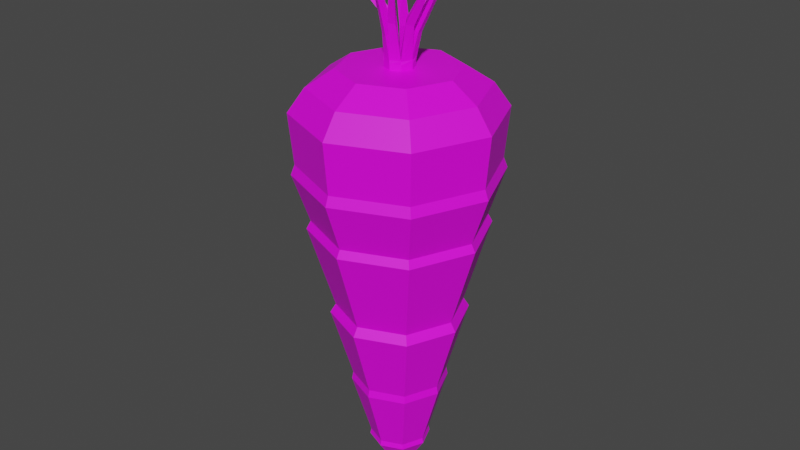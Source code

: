 # Source: Carrot.blend  (saved by Blender 2.83.19; exported with 4.5.12 LTS)
import bpy
from mathutils import Matrix  # noqa: F401  (used for matrix-valued properties, if any)

bpy.ops.wm.read_factory_settings(use_empty=True)
scene = bpy.context.scene
scene.name = 'Scene'

# ---- collections
col_collection = bpy.data.collections.new('Collection'); scene.collection.children.link(col_collection)

# ---- images (referenced by path relative to the original .blend; pixels are not part of the script)
import os
ASSET_DIR = os.environ.get("B2B_ASSET_DIR", "")  # directory of the original .blend (textures are referenced by path, not embedded)
HERE = os.path.dirname(os.path.abspath(__file__))  # packed textures are extracted next to this script under _unpacked/

def load_image(name, relpath, width, height, colorspace="sRGB"):
    """Load a texture the original file referenced (path relative to the .blend, or extracted next to this script)."""
    p = next((c for c in (os.path.join(HERE, relpath), os.path.join(ASSET_DIR, relpath)) if relpath and os.path.exists(c)), "")
    if p:
        img = bpy.data.images.load(p, check_existing=True)
        img.name = name
    else:  # same state as the original file: an image datablock whose file is absent (Cycles renders it pink)
        img = bpy.data.images.new(name, width, height)
        img.source = "FILE"
        img.filepath = "//" + (relpath or name)
    img.colorspace_settings.name = colorspace
    return img
img_imphenziapalette01_png = load_image('ImphenziaPalette01.png', 'ImphenziaPalette01.png', 1024, 1024, 'sRGB')

# ---- materials (node trees are filled in below, after node groups)
mat_material_001 = bpy.data.materials.new('Material.001')
mat_material_001.use_transparent_shadow = False

# ---- material node trees
mat_material_001.use_nodes = True; mat_material_001.node_tree.nodes.clear()
_N = mat_material_001.node_tree.nodes; _L = mat_material_001.node_tree.links
n0 = _N.new('ShaderNodeBsdfPrincipled'); n0.name = 'Principled BSDF'; n0.location = (10, 300)
n0.distribution = 'GGX'
n0.subsurface_method = 'BURLEY'
n0.inputs[3].default_value = 1.45
n0.inputs[27].default_value = (0.0, 0.0, 0.0, 1.0)
n0.inputs[28].default_value = 1.0
n1 = _N.new('ShaderNodeOutputMaterial'); n1.name = 'Material Output'; n1.location = (300, 300)
n2 = _N.new('ShaderNodeTexImage'); n2.name = 'Image Texture'; n2.location = (-326, 293)
n2.image = img_imphenziapalette01_png
n2.interpolation = 'Closest'
_L.new(n0.outputs[0], n1.inputs[0])
_L.new(n2.outputs[0], n0.inputs[0])
n1.is_active_output = True

# ---- world
world_world = bpy.data.worlds.new('World'); scene.world = world_world
world_world.use_nodes = True; world_world.node_tree.nodes.clear()
_N = world_world.node_tree.nodes; _L = world_world.node_tree.links
n0 = _N.new('ShaderNodeOutputWorld'); n0.name = 'World Output'; n0.location = (300, 300)
n1 = _N.new('ShaderNodeBackground'); n1.name = 'Background'; n1.location = (10, 300)
n1.inputs[0].default_value = (0.05088, 0.05088, 0.05088, 1.0)
_L.new(n1.outputs[0], n0.inputs[0])
n0.is_active_output = True
world_world.color = (0.05088, 0.05088, 0.05088)
world_world.use_sun_shadow = False
world_world.sun_shadow_jitter_overblur = 0.0

# ---- meshes
me_cylinder = bpy.data.meshes.new('Cylinder')
me_cylinder.from_pydata([(-3.482e-10, 0.9533, -0.25), (0.0, 1.0, 0.25), (0.6741, 0.6741, -0.25), (0.7071, 0.7071, 0.25), (0.9533, -4.132e-08, -0.25), (1.0, -4.371e-08, 0.25), (0.6741, -0.6741, -0.25), (0.7071, -0.7071, 0.25), (-8.369e-08, -0.9533, -0.25), (-8.742e-08, -1.0, 0.25), (-0.6741, -0.6741, -0.25), (-0.7071, -0.7071, 0.25), (-0.9533, 1.172e-08, -0.25), (-1.0, 1.192e-08, 0.25), (-0.6741, 0.6741, -0.25), (-0.7071, 0.7071, 0.25), (0.5934, 0.5934, 0.4788), (-1.872e-10, 0.8391, 0.4788), (0.8391, -3.548e-08, 0.4788), (0.5934, -0.5934, 0.4788), (-7.355e-08, -0.8391, 0.4788), (-0.5934, -0.5934, 0.4788), (-0.8391, 1.121e-08, 0.4788), (-0.5934, 0.5934, 0.4788), (0.1002, 0.1002, 0.6488), (-7.168e-09, 0.1417, 0.6488), (0.1417, -2.2e-08, 0.6488), (0.1002, -0.1002, 0.6488), (-8.502e-09, -0.1417, 0.6488), (-0.1002, -0.1002, 0.6488), (-0.1417, 3.102e-08, 0.6488), (-0.1002, 0.1002, 0.6488), (1.974e-09, 0.9904, -0.3485), (0.7003, 0.7003, -0.3485), (0.9904, -4.322e-08, -0.3485), (0.7003, -0.7003, -0.3485), (-8.461e-08, -0.9904, -0.3485), (-0.7003, -0.7003, -0.3485), (-0.9904, 1.188e-08, -0.3485), (-0.7003, 0.7003, -0.3485), (1.279e-10, 0.8287, -0.8215), (0.586, 0.586, -0.8215), (0.8287, -3.373e-08, -0.8215), (0.586, -0.586, -0.8215), (-7.232e-08, -0.8287, -0.8215), (-0.586, -0.586, -0.8215), (-0.8287, 1.237e-08, -0.8215), (-0.586, 0.586, -0.8215), (-3.81e-10, 0.8704, -0.9), (0.6155, 0.6155, -0.9), (0.8704, -3.618e-08, -0.9), (0.6155, -0.6155, -0.9), (-7.647e-08, -0.8704, -0.9), (-0.6155, -0.6155, -0.9), (-0.8704, 1.225e-08, -0.9), (-0.6155, 0.6155, -0.9), (1.178e-08, 0.62, -1.725), (0.4384, 0.4384, -1.725), (0.62, -2.577e-08, -1.725), (0.4384, -0.4384, -1.725), (-4.242e-08, -0.62, -1.725), (-0.4384, -0.4384, -1.725), (-0.62, 8.724e-09, -1.725), (-0.4384, 0.4384, -1.725), (2.529e-08, 0.6742, -1.813), (0.4767, 0.4767, -1.813), (0.6742, -2.867e-08, -1.813), (0.4767, -0.4767, -1.813), (-3.365e-08, -0.6742, -1.813), (-0.4767, -0.4767, -1.813), (-0.6742, 8.835e-09, -1.813), (-0.4767, 0.4767, -1.813), (8.028e-08, 0.4665, -2.523), (0.3299, 0.3299, -2.523), (0.4665, -1.525e-08, -2.523), (0.3299, -0.3299, -2.523), (3.95e-08, -0.4665, -2.523), (-0.3299, -0.3299, -2.523), (-0.4665, 1.07e-08, -2.523), (-0.3299, 0.3299, -2.523), (9.651e-08, 0.4803, -2.599), (0.3396, 0.3396, -2.599), (0.4803, -1.57e-08, -2.599), (0.3396, -0.3396, -2.599), (5.452e-08, -0.4803, -2.599), (-0.3396, -0.3396, -2.599), (-0.4803, 1.102e-08, -2.599), (-0.3396, 0.3396, -2.599), (7.076e-08, 0.2949, -3.235), (0.2085, 0.2085, -3.235), (0.2949, -9.64e-09, -3.235), (0.2085, -0.2085, -3.235), (4.498e-08, -0.2949, -3.235), (-0.2085, -0.2085, -3.235), (-0.2949, 6.766e-09, -3.235), (-0.2085, 0.2085, -3.235), (7.179e-08, 0.3058, -3.288), (0.2162, 0.2162, -3.288), (0.3058, -9.86e-09, -3.288), (0.2162, -0.2162, -3.288), (4.506e-08, -0.3058, -3.288), (-0.2162, -0.2162, -3.288), (-0.3058, 7.155e-09, -3.288), (-0.2162, 0.2162, -3.288), (-1.714e-07, 0.0, -3.767), (-1.788e-07, 0.0, -3.767), (-1.788e-07, -3.725e-09, -3.767), (-1.788e-07, 0.0, -3.767), (-1.714e-07, 0.0, -3.767), (-1.788e-07, 0.0, -3.767), (-1.788e-07, -3.725e-09, -3.767), (-1.788e-07, 0.0, -3.767), (0.407, 0.407, 0.6488), (-1.417e-08, 0.5756, 0.6488), (0.5756, -2.2e-08, 0.6488), (0.407, -0.407, 0.6488), (-6.449e-08, -0.5756, 0.6488), (-0.407, -0.407, 0.6488), (-0.5756, 1.003e-08, 0.6488), (-0.407, 0.407, 0.6488), (0.1002, 0.1002, 0.7037), (-7.168e-09, 0.1417, 0.7037), (0.1417, -2.2e-08, 0.7037), (0.1002, -0.1002, 0.7037), (-8.502e-09, -0.1417, 0.7037), (-0.1002, -0.1002, 0.7037), (-0.1417, 3.102e-08, 0.7037), (-0.1002, 0.1002, 0.7037), (-0.0001513, 4.539e-09, 0.7037), (0.102, 0.09063, 0.7432), (0.007771, 0.1433, 0.7327), (-0.009752, 0.008041, 0.7714), (0.1322, -0.00861, 0.7249), (0.109, 0.09654, 0.738), (0.0006424, 0.01229, 0.7738), (0.09389, -0.1003, 0.7338), (0.1425, -0.003414, 0.7366), (0.005399, 0.003542, 0.7724), (-0.004594, -0.138, 0.7386), (0.09841, -0.104, 0.7409), (0.006249, 6.303e-05, 0.7689), (-0.1004, -0.09786, 0.7258), (-0.001468, -0.1423, 0.728), (0.001515, -0.001827, 0.7469), (-0.1404, 0.00169, 0.7477), (-0.1014, -0.09954, 0.7482), (-0.0003003, -0.00236, 0.7679), (-0.08895, 0.0797, 0.9715), (-0.1235, 0.01481, 0.9689), (-0.02961, 0.0057, 0.9867), (-0.1507, 0.08541, 1.344), (-0.1774, 0.04534, 1.339), (-0.1204, 0.03366, 1.364), (-0.3244, 0.1203, 1.788), (-0.3244, 0.1203, 1.788), (-0.3244, 0.1203, 1.788), (-0.1715, -0.03724, 1.117), (-0.1336, -0.09127, 1.116), (-0.1021, -0.02945, 1.167), (-0.3875, -0.211, 1.466), (-0.3629, -0.2409, 1.467), (-0.3524, -0.2064, 1.502), (-0.6608, -0.456, 1.795), (-0.6608, -0.456, 1.795), (-0.6608, -0.456, 1.795), (-0.09898, -0.1206, 0.9604), (-0.03254, -0.153, 0.9514), (-0.02522, -0.05996, 0.9789), (-0.08248, -0.2599, 1.453), (-0.04709, -0.2779, 1.443), (-0.04016, -0.2294, 1.464), (-0.03089, -0.4838, 1.961), (-0.03089, -0.4838, 1.961), (-0.03089, -0.4838, 1.961), (0.0268, -0.1971, 1.087), (0.09411, -0.1694, 1.078), (0.0329, -0.1059, 1.116), (0.1707, -0.3403, 1.574), (0.2018, -0.3223, 1.563), (0.1744, -0.2959, 1.594), (0.3958, -0.4902, 1.914), (0.3958, -0.4902, 1.914), (0.3958, -0.4902, 1.914), (0.1761, -0.1401, 1.09), (0.2115, -0.06801, 1.066), (0.1153, -0.05291, 1.117), (0.3383, -0.1037, 1.404), (0.3604, -0.05555, 1.377), (0.2979, -0.03897, 1.421), (0.5833, 0.007508, 1.733), (0.5833, 0.007508, 1.733), (0.5833, 0.007508, 1.733), (0.2071, -0.01003, 0.9898), (0.1942, 0.06292, 0.9883), (0.1214, 0.01334, 1.029), (0.3417, 0.02684, 1.293), (0.3325, 0.08243, 1.284), (0.2815, 0.0517, 1.329), (0.5565, 0.1438, 1.636), (0.5565, 0.1438, 1.636), (0.5565, 0.1438, 1.636), (0.088, 0.1668, 1.018), (0.02539, 0.1935, 1.011), (0.02481, 0.116, 1.056), (0.141, 0.4405, 1.5), (0.09486, 0.4564, 1.496), (0.1, 0.4068, 1.536), (0.1773, 0.7088, 1.842), (0.1773, 0.7088, 1.842), (0.1773, 0.7088, 1.842), (0.0001441, 0.1315, 0.9841), (-0.0881, 0.1013, 0.9663), (-0.01241, 0.009099, 0.9999), (-0.1153, 0.1846, 1.416), (-0.1802, 0.1645, 1.391), (-0.1344, 0.09336, 1.434), (-0.3058, 0.245, 1.75), (-0.3058, 0.245, 1.75), (-0.3058, 0.245, 1.75)], [], [(0, 1, 3, 2), (2, 3, 5, 4), (4, 5, 7, 6), (6, 7, 9, 8), (8, 9, 11, 10), (10, 11, 13, 12), (9, 7, 19, 20), (12, 13, 15, 14), (14, 15, 1, 0), (2, 4, 34, 33), (19, 18, 114, 115), (15, 13, 22, 23), (5, 3, 16, 18), (11, 9, 20, 21), (1, 15, 23, 17), (3, 1, 17, 16), (7, 5, 18, 19), (13, 11, 21, 22), (27, 26, 122, 123), (16, 17, 113, 112), (17, 23, 119, 113), (22, 21, 117, 118), (20, 19, 115, 116), (18, 16, 112, 114), (23, 22, 118, 119), (21, 20, 116, 117), (35, 36, 44, 43), (8, 10, 37, 36), (14, 0, 32, 39), (0, 2, 33, 32), (4, 6, 35, 34), (10, 12, 38, 37), (6, 8, 36, 35), (12, 14, 39, 38), (47, 40, 48, 55), (33, 34, 42, 41), (38, 39, 47, 46), (36, 37, 45, 44), (34, 35, 43, 42), (32, 33, 41, 40), (39, 32, 40, 47), (37, 38, 46, 45), (52, 53, 61, 60), (45, 46, 54, 53), (43, 44, 52, 51), (41, 42, 50, 49), (46, 47, 55, 54), (44, 45, 53, 52), (42, 43, 51, 50), (40, 41, 49, 48), (62, 63, 71, 70), (50, 51, 59, 58), (48, 49, 57, 56), (55, 48, 56, 63), (53, 54, 62, 61), (51, 52, 60, 59), (49, 50, 58, 57), (54, 55, 63, 62), (69, 70, 78, 77), (60, 61, 69, 68), (58, 59, 67, 66), (56, 57, 65, 64), (63, 56, 64, 71), (61, 62, 70, 69), (59, 60, 68, 67), (57, 58, 66, 65), (72, 73, 81, 80), (67, 68, 76, 75), (65, 66, 74, 73), (70, 71, 79, 78), (68, 69, 77, 76), (66, 67, 75, 74), (64, 65, 73, 72), (71, 64, 72, 79), (86, 87, 95, 94), (79, 72, 80, 87), (77, 78, 86, 85), (75, 76, 84, 83), (73, 74, 82, 81), (78, 79, 87, 86), (76, 77, 85, 84), (74, 75, 83, 82), (89, 90, 98, 97), (84, 85, 93, 92), (82, 83, 91, 90), (80, 81, 89, 88), (87, 80, 88, 95), (85, 86, 94, 93), (83, 84, 92, 91), (81, 82, 90, 89), (103, 96, 104, 111), (94, 95, 103, 102), (92, 93, 101, 100), (90, 91, 99, 98), (88, 89, 97, 96), (95, 88, 96, 103), (93, 94, 102, 101), (91, 92, 100, 99), (104, 105, 106, 107, 108, 109, 110, 111), (101, 102, 110, 109), (99, 100, 108, 107), (97, 98, 106, 105), (102, 103, 111, 110), (100, 101, 109, 108), (98, 99, 107, 106), (96, 97, 105, 104), (25, 24, 112, 113), (24, 26, 114, 112), (26, 27, 115, 114), (27, 28, 116, 115), (28, 29, 117, 116), (29, 30, 118, 117), (30, 31, 119, 118), (31, 25, 113, 119), (120, 128, 134, 133), (24, 25, 121, 120), (25, 31, 127, 121), (30, 29, 125, 126), (28, 27, 123, 124), (26, 24, 120, 122), (31, 30, 126, 127), (29, 28, 124, 125), (131, 129, 201, 203), (128, 123, 135, 137), (128, 125, 141, 143), (128, 127, 147, 149), (127, 128, 212, 211), (123, 128, 140, 139), (125, 128, 146, 145), (128, 120, 129, 131), (121, 128, 131, 130), (120, 121, 130, 129), (133, 134, 194, 193), (128, 122, 132, 134), (122, 120, 133, 132), (137, 135, 183, 185), (122, 128, 137, 136), (123, 122, 136, 135), (139, 140, 176, 175), (128, 124, 138, 140), (124, 123, 139, 138), (143, 141, 165, 167), (124, 128, 143, 142), (125, 124, 142, 141), (145, 146, 158, 157), (128, 126, 144, 146), (126, 125, 145, 144), (149, 147, 150, 152), (126, 128, 149, 148), (127, 126, 148, 147), (152, 150, 153, 155), (148, 149, 152, 151), (147, 148, 151, 150), (155, 153, 154), (151, 152, 155, 154), (150, 151, 154, 153), (157, 158, 161, 160), (146, 144, 156, 158), (144, 145, 157, 156), (160, 161, 164, 163), (158, 156, 159, 161), (156, 157, 160, 159), (163, 164, 162), (161, 159, 162, 164), (159, 160, 163, 162), (167, 165, 168, 170), (142, 143, 167, 166), (141, 142, 166, 165), (170, 168, 171, 173), (166, 167, 170, 169), (165, 166, 169, 168), (172, 173, 171), (169, 170, 173, 172), (168, 169, 172, 171), (175, 176, 179, 178), (140, 138, 174, 176), (138, 139, 175, 174), (178, 179, 182, 181), (176, 174, 177, 179), (174, 175, 178, 177), (181, 182, 180), (179, 177, 180, 182), (177, 178, 181, 180), (185, 183, 186, 188), (136, 137, 185, 184), (135, 136, 184, 183), (188, 186, 189, 191), (184, 185, 188, 187), (183, 184, 187, 186), (190, 191, 189), (187, 188, 191, 190), (186, 187, 190, 189), (193, 194, 197, 196), (134, 132, 192, 194), (132, 133, 193, 192), (196, 197, 200, 199), (194, 192, 195, 197), (192, 193, 196, 195), (199, 200, 198), (197, 195, 198, 200), (195, 196, 199, 198), (203, 201, 204, 206), (130, 131, 203, 202), (129, 130, 202, 201), (206, 204, 207, 209), (202, 203, 206, 205), (201, 202, 205, 204), (209, 207, 208), (205, 206, 209, 208), (204, 205, 208, 207), (211, 212, 215, 214), (128, 121, 210, 212), (121, 127, 211, 210), (214, 215, 218, 217), (212, 210, 213, 215), (210, 211, 214, 213), (217, 218, 216), (215, 213, 216, 218), (213, 214, 217, 216)])
_uv = me_cylinder.uv_layers.new(name='UVMap')
_uv.uv.foreach_set('vector', [0.2884, 0.5542, 0.2884, 0.5542, 0.2884, 0.5542, 0.2884, 0.5542, 0.2884, 0.5542, 0.2884, 0.5542, 0.2884, 0.5542, 0.2884, 0.5542, 0.2884, 0.5542, 0.2884, 0.5542, 0.2884, 0.5542, 0.2884, 0.5542, 0.2884, 0.5542, 0.2884, 0.5542, 0.2884, 0.5542, 0.2884, 0.5542, 0.2884, 0.5542, 0.2884, 0.5542, 0.2884, 0.5542, 0.2884, 0.5542, 0.2884, 0.5542, 0.2884, 0.5542, 0.2884, 0.5542, 0.2884, 0.5542, 0.2884, 0.5542, 0.2884, 0.5542, 0.2884, 0.5542, 0.2884, 0.5542, 0.2884, 0.5542, 0.2884, 0.5542, 0.2884, 0.5542, 0.2884, 0.5542, 0.2884, 0.5542, 0.2884, 0.5542, 0.2884, 0.5542, 0.2884, 0.5542, 0.2884, 0.5542, 0.2884, 0.5542, 0.2884, 0.5542, 0.2884, 0.5542, 0.2884, 0.5542, 0.2884, 0.5542, 0.2884, 0.5542, 0.2884, 0.5542, 0.2884, 0.5542, 0.2884, 0.5542, 0.2884, 0.5542, 0.2884, 0.5542, 0.2884, 0.5542, 0.2884, 0.5542, 0.2884, 0.5542, 0.2884, 0.5542, 0.2884, 0.5542, 0.2884, 0.5542, 0.2884, 0.5542, 0.2884, 0.5542, 0.2884, 0.5542, 0.2884, 0.5542, 0.2884, 0.5542, 0.2884, 0.5542, 0.2884, 0.5542, 0.2884, 0.5542, 0.2884, 0.5542, 0.2884, 0.5542, 0.2884, 0.5542, 0.2884, 0.5542, 0.2884, 0.5542, 0.2884, 0.5542, 0.2884, 0.5542, 0.2884, 0.5542, 0.2884, 0.5542, 0.2884, 0.5542, 0.6919, 0.1999, 0.6919, 0.1999, 0.6919, 0.1999, 0.6919, 0.1999, 0.2884, 0.5542, 0.2884, 0.5542, 0.2884, 0.5542, 0.2884, 0.5542, 0.2884, 0.5542, 0.2884, 0.5542, 0.2884, 0.5542, 0.2884, 0.5542, 0.2884, 0.5542, 0.2884, 0.5542, 0.2884, 0.5542, 0.2884, 0.5542, 0.2884, 0.5542, 0.2884, 0.5542, 0.2884, 0.5542, 0.2884, 0.5542, 0.2884, 0.5542, 0.2884, 0.5542, 0.2884, 0.5542, 0.2884, 0.5542, 0.2884, 0.5542, 0.2884, 0.5542, 0.2884, 0.5542, 0.2884, 0.5542, 0.2884, 0.5542, 0.2884, 0.5542, 0.2884, 0.5542, 0.2884, 0.5542, 0.2884, 0.5542, 0.2884, 0.5542, 0.2884, 0.5542, 0.2884, 0.5542, 0.2884, 0.5542, 0.2884, 0.5542, 0.2884, 0.5542, 0.2884, 0.5542, 0.2884, 0.5542, 0.2884, 0.5542, 0.2884, 0.5542, 0.2884, 0.5542, 0.2884, 0.5542, 0.2884, 0.5542, 0.2884, 0.5542, 0.2884, 0.5542, 0.2884, 0.5542, 0.2884, 0.5542, 0.2884, 0.5542, 0.2884, 0.5542, 0.2884, 0.5542, 0.2884, 0.5542, 0.2884, 0.5542, 0.2884, 0.5542, 0.2884, 0.5542, 0.2884, 0.5542, 0.2884, 0.5542, 0.2884, 0.5542, 0.2884, 0.5542, 0.2884, 0.5542, 0.2884, 0.5542, 0.2884, 0.5542, 0.2884, 0.5542, 0.2884, 0.5542, 0.2884, 0.5542, 0.2884, 0.5542, 0.2884, 0.5542, 0.2884, 0.5542, 0.2884, 0.5542, 0.2884, 0.5542, 0.2884, 0.5542, 0.2884, 0.5542, 0.2884, 0.5542, 0.2884, 0.5542, 0.2884, 0.5542, 0.2884, 0.5542, 0.2884, 0.5542, 0.2884, 0.5542, 0.2884, 0.5542, 0.2884, 0.5542, 0.2884, 0.5542, 0.2884, 0.5542, 0.2884, 0.5542, 0.2884, 0.5542, 0.2884, 0.5542, 0.2884, 0.5542, 0.2884, 0.5542, 0.2884, 0.5542, 0.2884, 0.5542, 0.2884, 0.5542, 0.2884, 0.5542, 0.2884, 0.5542, 0.2884, 0.5542, 0.2884, 0.5542, 0.2884, 0.5542, 0.2884, 0.5542, 0.2884, 0.5542, 0.2884, 0.5542, 0.2884, 0.5542, 0.2884, 0.5542, 0.2884, 0.5542, 0.2884, 0.5542, 0.2884, 0.5542, 0.2884, 0.5542, 0.2884, 0.5542, 0.2884, 0.5542, 0.2884, 0.5542, 0.2884, 0.5542, 0.2884, 0.5542, 0.2884, 0.5542, 0.2884, 0.5542, 0.2884, 0.5542, 0.2884, 0.5542, 0.2884, 0.5542, 0.2884, 0.5542, 0.2884, 0.5542, 0.2884, 0.5542, 0.2884, 0.5542, 0.2884, 0.5542, 0.2884, 0.5542, 0.2884, 0.5542, 0.2884, 0.5542, 0.2884, 0.5542, 0.2884, 0.5542, 0.2884, 0.5542, 0.2884, 0.5542, 0.2884, 0.5542, 0.2884, 0.5542, 0.2884, 0.5542, 0.2884, 0.5542, 0.2884, 0.5542, 0.2884, 0.5542, 0.2884, 0.5542, 0.2884, 0.5542, 0.2884, 0.5542, 0.2884, 0.5542, 0.2884, 0.5542, 0.2884, 0.5542, 0.2884, 0.5542, 0.2884, 0.5542, 0.2884, 0.5542, 0.2884, 0.5542, 0.2884, 0.5542, 0.2884, 0.5542, 0.2884, 0.5542, 0.2884, 0.5542, 0.2884, 0.5542, 0.2884, 0.5542, 0.2884, 0.5542, 0.2884, 0.5542, 0.2884, 0.5542, 0.2884, 0.5542, 0.2884, 0.5542, 0.2884, 0.5542, 0.2884, 0.5542, 0.2884, 0.5542, 0.2884, 0.5542, 0.2884, 0.5542, 0.2884, 0.5542, 0.2884, 0.5542, 0.2884, 0.5542, 0.2884, 0.5542, 0.2884, 0.5542, 0.2884, 0.5542, 0.2884, 0.5542, 0.2884, 0.5542, 0.2884, 0.5542, 0.2884, 0.5542, 0.2884, 0.5542, 0.2884, 0.5542, 0.2884, 0.5542, 0.2884, 0.5542, 0.2884, 0.5542, 0.2884, 0.5542, 0.2884, 0.5542, 0.2884, 0.5542, 0.2884, 0.5542, 0.2884, 0.5542, 0.2884, 0.5542, 0.2884, 0.5542, 0.2884, 0.5542, 0.2884, 0.5542, 0.2884, 0.5542, 0.2884, 0.5542, 0.2884, 0.5542, 0.2884, 0.5542, 0.2884, 0.5542, 0.2884, 0.5542, 0.2884, 0.5542, 0.2884, 0.5542, 0.2884, 0.5542, 0.2884, 0.5542, 0.2884, 0.5542, 0.2884, 0.5542, 0.2884, 0.5542, 0.2884, 0.5542, 0.2884, 0.5542, 0.2884, 0.5542, 0.2884, 0.5542, 0.2884, 0.5542, 0.2884, 0.5542, 0.2884, 0.5542, 0.2884, 0.5542, 0.2884, 0.5542, 0.2884, 0.5542, 0.2884, 0.5542, 0.2884, 0.5542, 0.2884, 0.5542, 0.2884, 0.5542, 0.2884, 0.5542, 0.2884, 0.5542, 0.2884, 0.5542, 0.2884, 0.5542, 0.2884, 0.5542, 0.2884, 0.5542, 0.2884, 0.5542, 0.2884, 0.5542, 0.2884, 0.5542, 0.2884, 0.5542, 0.2884, 0.5542, 0.2884, 0.5542, 0.2884, 0.5542, 0.2884, 0.5542, 0.2884, 0.5542, 0.2884, 0.5542, 0.2884, 0.5542, 0.2884, 0.5542, 0.2884, 0.5542, 0.2884, 0.5542, 0.2884, 0.5542, 0.2884, 0.5542, 0.2884, 0.5542, 0.2884, 0.5542, 0.2884, 0.5542, 0.2884, 0.5542, 0.2884, 0.5542, 0.2884, 0.5542, 0.2884, 0.5542, 0.2884, 0.5542, 0.2884, 0.5542, 0.2884, 0.5542, 0.2884, 0.5542, 0.2884, 0.5542, 0.2884, 0.5542, 0.2884, 0.5542, 0.2884, 0.5542, 0.2884, 0.5542, 0.2884, 0.5542, 0.2884, 0.5542, 0.2884, 0.5542, 0.2884, 0.5542, 0.2884, 0.5542, 0.2884, 0.5542, 0.2884, 0.5542, 0.2884, 0.5542, 0.2884, 0.5542, 0.2884, 0.5542, 0.2884, 0.5542, 0.2884, 0.5542, 0.2884, 0.5542, 0.2884, 0.5542, 0.2884, 0.5542, 0.2884, 0.5542, 0.2884, 0.5542, 0.2884, 0.5542, 0.2884, 0.5542, 0.2884, 0.5542, 0.2884, 0.5542, 0.2884, 0.5542, 0.2884, 0.5542, 0.2884, 0.5542, 0.2884, 0.5542, 0.2884, 0.5542, 0.2884, 0.5542, 0.2884, 0.5542, 0.2884, 0.5542, 0.2884, 0.5542, 0.2884, 0.5542, 0.2884, 0.5542, 0.2884, 0.5542, 0.2884, 0.5542, 0.2884, 0.5542, 0.2884, 0.5542, 0.2884, 0.5542, 0.2884, 0.5542, 0.2884, 0.5542, 0.2884, 0.5542, 0.2884, 0.5542, 0.2884, 0.5542, 0.2884, 0.5542, 0.2884, 0.5542, 0.2884, 0.5542, 0.2884, 0.5542, 0.2884, 0.5542, 0.2884, 0.5542, 0.2884, 0.5542, 0.2884, 0.5542, 0.2884, 0.5542, 0.2884, 0.5542, 0.2884, 0.5542, 0.2884, 0.5542, 0.2884, 0.5542, 0.2884, 0.5542, 0.2884, 0.5542, 0.2884, 0.5542, 0.2884, 0.5542, 0.2884, 0.5542, 0.2884, 0.5542, 0.2884, 0.5542, 0.2884, 0.5542, 0.2884, 0.5542, 0.2884, 0.5542, 0.2884, 0.5542, 0.2884, 0.5542, 0.2884, 0.5542, 0.2884, 0.5542, 0.2884, 0.5542, 0.2884, 0.5542, 0.2884, 0.5542, 0.2884, 0.5542, 0.2884, 0.5542, 0.2884, 0.5542, 0.2884, 0.5542, 0.2884, 0.5542, 0.2884, 0.5542, 0.2884, 0.5542, 0.2884, 0.5542, 0.2884, 0.5542, 0.2884, 0.5542, 0.2884, 0.5542, 0.2884, 0.5542, 0.2884, 0.5542, 0.2884, 0.5542, 0.2884, 0.5542, 0.2884, 0.5542, 0.2884, 0.5542, 0.2884, 0.5542, 0.2884, 0.5542, 0.2884, 0.5542, 0.2884, 0.5542, 0.2884, 0.5542, 0.2884, 0.5542, 0.2884, 0.5542, 0.2884, 0.5542, 0.2884, 0.5542, 0.2884, 0.5542, 0.2884, 0.5542, 0.2884, 0.5542, 0.2884, 0.5542, 0.2884, 0.5542, 0.2884, 0.5542, 0.2884, 0.5542, 0.2884, 0.5542, 0.2884, 0.5542, 0.2884, 0.5542, 0.2884, 0.5542, 0.2884, 0.5542, 0.2884, 0.5542, 0.2884, 0.5542, 0.2884, 0.5542, 0.2884, 0.5542, 0.2884, 0.5542, 0.2884, 0.5542, 0.2884, 0.5542, 0.2884, 0.5542, 0.2884, 0.5542, 0.2884, 0.5542, 0.2884, 0.5542, 0.2884, 0.5542, 0.2884, 0.5542, 0.2884, 0.5542, 0.2884, 0.5542, 0.2884, 0.5542, 0.2884, 0.5542, 0.2884, 0.5542, 0.2884, 0.5542, 0.2884, 0.5542, 0.2884, 0.5542, 0.2884, 0.5542, 0.2884, 0.5542, 0.2884, 0.5542, 0.2884, 0.5542, 0.2884, 0.5542, 0.2884, 0.5542, 0.2884, 0.5542, 0.2884, 0.5542, 0.6919, 0.1999, 0.6919, 0.1999, 0.6919, 0.1999, 0.6919, 0.1999, 0.6919, 0.1999, 0.6919, 0.1999, 0.6919, 0.1999, 0.6919, 0.1999, 0.6919, 0.1999, 0.6919, 0.1999, 0.6919, 0.1999, 0.6919, 0.1999, 0.6919, 0.1999, 0.6919, 0.1999, 0.6919, 0.1999, 0.6919, 0.1999, 0.6919, 0.1999, 0.6919, 0.1999, 0.6919, 0.1999, 0.6919, 0.1999, 0.6919, 0.1999, 0.6919, 0.1999, 0.6919, 0.1999, 0.6919, 0.1999, 0.6919, 0.1999, 0.6919, 0.1999, 0.6919, 0.1999, 0.6919, 0.1999, 0.6919, 0.1999, 0.6919, 0.1999, 0.6919, 0.1999, 0.6919, 0.1999, 0.7067, 0.1851, 0.7067, 0.1851, 0.7067, 0.1851, 0.7067, 0.1851, 0.6919, 0.1999, 0.6919, 0.1999, 0.6919, 0.1999, 0.6919, 0.1999, 0.6919, 0.1999, 0.6919, 0.1999, 0.6919, 0.1999, 0.6919, 0.1999, 0.7067, 0.1851, 0.7067, 0.1851, 0.7067, 0.1851, 0.7067, 0.1851, 0.7067, 0.1851, 0.7067, 0.1851, 0.7067, 0.1851, 0.7067, 0.1851, 0.6919, 0.1999, 0.6919, 0.1999, 0.6919, 0.1999, 0.6919, 0.1999, 0.6919, 0.1999, 0.6919, 0.1999, 0.6919, 0.1999, 0.6919, 0.1999, 0.6919, 0.1999, 0.6919, 0.1999, 0.6919, 0.1999, 0.6919, 0.1999, 0.6919, 0.1999, 0.6919, 0.1999, 0.6919, 0.1999, 0.6919, 0.1999, 0.6919, 0.1999, 0.6919, 0.1999, 0.6919, 0.1999, 0.6919, 0.1999, 0.7067, 0.1851, 0.7067, 0.1851, 0.7067, 0.1851, 0.7067, 0.1851, 0.6919, 0.1999, 0.6919, 0.1999, 0.6919, 0.1999, 0.6919, 0.1999, 0.6919, 0.1999, 0.6919, 0.1999, 0.6919, 0.1999, 0.6919, 0.1999, 0.7067, 0.1851, 0.7067, 0.1851, 0.7067, 0.1851, 0.7067, 0.1851, 0.6919, 0.1999, 0.6919, 0.1999, 0.6919, 0.1999, 0.6919, 0.1999, 0.6919, 0.1999, 0.6919, 0.1999, 0.6919, 0.1999, 0.6919, 0.1999, 0.7067, 0.1851, 0.7067, 0.1851, 0.7067, 0.1851, 0.7067, 0.1851, 0.6919, 0.1999, 0.6919, 0.1999, 0.6919, 0.1999, 0.6919, 0.1999, 0.6919, 0.1999, 0.6919, 0.1999, 0.6919, 0.1999, 0.6919, 0.1999, 0.7067, 0.1851, 0.7067, 0.1851, 0.7067, 0.1851, 0.7067, 0.1851, 0.6919, 0.1999, 0.6919, 0.1999, 0.6919, 0.1999, 0.6919, 0.1999, 0.6919, 0.1999, 0.6919, 0.1999, 0.6919, 0.1999, 0.6919, 0.1999, 0.7067, 0.1851, 0.7067, 0.1851, 0.7067, 0.1851, 0.7067, 0.1851, 0.6919, 0.1999, 0.6919, 0.1999, 0.6919, 0.1999, 0.6919, 0.1999, 0.6919, 0.1999, 0.6919, 0.1999, 0.6919, 0.1999, 0.6919, 0.1999, 0.7067, 0.1851, 0.7067, 0.1851, 0.7067, 0.1851, 0.7067, 0.1851, 0.7067, 0.1851, 0.7067, 0.1851, 0.7067, 0.1851, 0.7067, 0.1851, 0.7067, 0.1851, 0.7067, 0.1851, 0.7067, 0.1851, 0.7067, 0.1851, 0.7067, 0.1851, 0.7067, 0.1851, 0.7067, 0.1851, 0.7067, 0.1851, 0.7067, 0.1851, 0.7067, 0.1851, 0.7067, 0.1851, 0.7067, 0.1851, 0.7067, 0.1851, 0.7067, 0.1851, 0.7067, 0.1851, 0.7067, 0.1851, 0.7067, 0.1851, 0.7067, 0.1851, 0.7067, 0.1851, 0.7067, 0.1851, 0.7067, 0.1851, 0.7067, 0.1851, 0.7067, 0.1851, 0.7067, 0.1851, 0.7067, 0.1851, 0.7067, 0.1851, 0.7067, 0.1851, 0.7067, 0.1851, 0.7067, 0.1851, 0.7067, 0.1851, 0.7067, 0.1851, 0.7067, 0.1851, 0.7067, 0.1851, 0.7067, 0.1851, 0.7067, 0.1851, 0.7067, 0.1851, 0.7067, 0.1851, 0.7067, 0.1851, 0.7067, 0.1851, 0.7067, 0.1851, 0.7067, 0.1851, 0.7067, 0.1851, 0.7067, 0.1851, 0.7067, 0.1851, 0.7067, 0.1851, 0.7067, 0.1851, 0.7067, 0.1851, 0.7067, 0.1851, 0.7067, 0.1851, 0.7067, 0.1851, 0.7067, 0.1851, 0.7067, 0.1851, 0.7067, 0.1851, 0.7067, 0.1851, 0.7067, 0.1851, 0.7067, 0.1851, 0.7067, 0.1851, 0.7067, 0.1851, 0.7067, 0.1851, 0.7067, 0.1851, 0.7067, 0.1851, 0.7067, 0.1851, 0.7067, 0.1851, 0.7067, 0.1851, 0.7067, 0.1851, 0.7067, 0.1851, 0.7067, 0.1851, 0.7067, 0.1851, 0.7067, 0.1851, 0.7067, 0.1851, 0.7067, 0.1851, 0.7067, 0.1851, 0.7067, 0.1851, 0.7067, 0.1851, 0.7067, 0.1851, 0.7067, 0.1851, 0.7067, 0.1851, 0.7067, 0.1851, 0.7067, 0.1851, 0.7067, 0.1851, 0.7067, 0.1851, 0.7067, 0.1851, 0.7067, 0.1851, 0.7067, 0.1851, 0.7067, 0.1851, 0.7067, 0.1851, 0.7067, 0.1851, 0.7067, 0.1851, 0.7067, 0.1851, 0.7067, 0.1851, 0.7067, 0.1851, 0.7067, 0.1851, 0.7067, 0.1851, 0.7067, 0.1851, 0.7067, 0.1851, 0.7067, 0.1851, 0.7067, 0.1851, 0.7067, 0.1851, 0.7067, 0.1851, 0.7067, 0.1851, 0.7067, 0.1851, 0.7067, 0.1851, 0.7067, 0.1851, 0.7067, 0.1851, 0.7067, 0.1851, 0.7067, 0.1851, 0.7067, 0.1851, 0.7067, 0.1851, 0.7067, 0.1851, 0.7067, 0.1851, 0.7067, 0.1851, 0.7067, 0.1851, 0.7067, 0.1851, 0.7067, 0.1851, 0.7067, 0.1851, 0.7067, 0.1851, 0.7067, 0.1851, 0.7067, 0.1851, 0.7067, 0.1851, 0.7067, 0.1851, 0.7067, 0.1851, 0.7067, 0.1851, 0.7067, 0.1851, 0.7067, 0.1851, 0.7067, 0.1851, 0.7067, 0.1851, 0.7067, 0.1851, 0.7067, 0.1851, 0.7067, 0.1851, 0.7067, 0.1851, 0.7067, 0.1851, 0.7067, 0.1851, 0.7067, 0.1851, 0.7067, 0.1851, 0.7067, 0.1851, 0.7067, 0.1851, 0.7067, 0.1851, 0.7067, 0.1851, 0.7067, 0.1851, 0.7067, 0.1851, 0.7067, 0.1851, 0.7067, 0.1851, 0.7067, 0.1851, 0.7067, 0.1851, 0.7067, 0.1851, 0.7067, 0.1851, 0.7067, 0.1851, 0.7067, 0.1851, 0.7067, 0.1851, 0.7067, 0.1851, 0.7067, 0.1851, 0.7067, 0.1851, 0.7067, 0.1851, 0.7067, 0.1851, 0.7067, 0.1851, 0.7067, 0.1851, 0.7067, 0.1851, 0.7067, 0.1851, 0.7067, 0.1851, 0.7067, 0.1851, 0.7067, 0.1851, 0.7067, 0.1851, 0.7067, 0.1851, 0.7067, 0.1851, 0.7067, 0.1851, 0.7067, 0.1851, 0.7067, 0.1851, 0.7067, 0.1851, 0.7067, 0.1851, 0.7067, 0.1851, 0.7067, 0.1851, 0.7067, 0.1851, 0.7067, 0.1851, 0.7067, 0.1851, 0.7067, 0.1851, 0.7067, 0.1851, 0.7067, 0.1851, 0.7067, 0.1851, 0.7067, 0.1851, 0.7067, 0.1851, 0.7067, 0.1851, 0.7067, 0.1851, 0.7067, 0.1851, 0.7067, 0.1851, 0.7067, 0.1851, 0.7067, 0.1851, 0.7067, 0.1851, 0.7067, 0.1851, 0.7067, 0.1851, 0.7067, 0.1851, 0.7067, 0.1851, 0.7067, 0.1851, 0.7067, 0.1851, 0.7067, 0.1851, 0.7067, 0.1851, 0.7067, 0.1851, 0.7067, 0.1851, 0.7067, 0.1851, 0.7067, 0.1851, 0.7067, 0.1851, 0.7067, 0.1851, 0.7067, 0.1851, 0.7067, 0.1851, 0.7067, 0.1851, 0.7067, 0.1851, 0.7067, 0.1851, 0.7067, 0.1851, 0.7067, 0.1851, 0.7067, 0.1851, 0.7067, 0.1851, 0.7067, 0.1851, 0.7067, 0.1851, 0.7067, 0.1851, 0.7067, 0.1851, 0.7067, 0.1851, 0.7067, 0.1851, 0.7067, 0.1851, 0.7067, 0.1851, 0.7067, 0.1851, 0.7067, 0.1851, 0.7067, 0.1851, 0.7067, 0.1851, 0.7067, 0.1851, 0.7067, 0.1851, 0.7067, 0.1851, 0.7067, 0.1851, 0.7067, 0.1851, 0.7067, 0.1851, 0.7067, 0.1851, 0.7067, 0.1851, 0.7067, 0.1851, 0.7067, 0.1851, 0.7067, 0.1851, 0.7067, 0.1851, 0.7067, 0.1851, 0.7067, 0.1851, 0.7067, 0.1851, 0.7067, 0.1851, 0.7067, 0.1851, 0.7067, 0.1851, 0.7067, 0.1851, 0.7067, 0.1851, 0.7067, 0.1851, 0.7067, 0.1851, 0.7067, 0.1851, 0.7067, 0.1851, 0.7067, 0.1851, 0.7067, 0.1851, 0.7067, 0.1851, 0.7067, 0.1851, 0.7067, 0.1851, 0.7067, 0.1851, 0.7067, 0.1851, 0.7067, 0.1851, 0.7067, 0.1851, 0.7067, 0.1851, 0.7067, 0.1851, 0.7067, 0.1851, 0.7067, 0.1851, 0.7067, 0.1851, 0.7067, 0.1851, 0.7067, 0.1851, 0.7067, 0.1851, 0.7067, 0.1851, 0.7067, 0.1851, 0.7067, 0.1851, 0.7067, 0.1851, 0.7067, 0.1851, 0.7067, 0.1851, 0.7067, 0.1851, 0.7067, 0.1851, 0.7067, 0.1851])
me_cylinder.materials.append(mat_material_001)
me_cylinder.use_remesh_fix_poles = True
me_cylinder.use_remesh_preserve_attributes = False
me_cylinder.use_mirror_vertex_groups = False
me_cylinder.update()

# ---- objects
ob_cylinder = bpy.data.objects.new('Cylinder', me_cylinder)

# ---- transforms, parenting, visibility, modifiers, constraints
ob_cylinder.location = (0.0, 0.0, 0.0)
ob_cylinder.lineart.crease_threshold = 0.0

# ---- collection membership
col_collection.objects.link(ob_cylinder)

# ---- scene / render settings (as saved in the file)
scene.frame_start = 1; scene.frame_end = 250; scene.frame_set(1)
scene.render.engine = 'BLENDER_EEVEE_NEXT'
scene.cycles.use_denoising = False
scene.cycles.samples = 128
scene.cycles.sampling_pattern = 'TABULATED_SOBOL'
scene.cycles.use_adaptive_sampling = False
scene.cycles.use_light_tree = False
scene.view_settings.view_transform = 'Filmic'
bpy.context.view_layer.update()

# ---- added for rendering (the .blend has no active camera and no usable light): camera, sun
cam_auto = bpy.data.cameras.new('AutoCamera')
cam_auto.lens = 50.0
cam_auto.sensor_width = 36.0
cam_auto.clip_end = 1000.0
ob_auto_camera = bpy.data.objects.new('AutoCamera', cam_auto)
scene.collection.objects.link(ob_auto_camera)
ob_auto_camera.location = (5.91014, -7.09216, 3.8251)
ob_auto_camera.rotation_euler = (1.09748, -7.21219e-08, 0.694738)
scene.camera = ob_auto_camera
light_auto_sun = bpy.data.lights.new('AutoSun', 'SUN')
light_auto_sun.energy = 3.0
light_auto_sun.angle = 0.0523599
ob_auto_sun = bpy.data.objects.new('AutoSun', light_auto_sun)
scene.collection.objects.link(ob_auto_sun)
ob_auto_sun.rotation_euler = (0.872665, 0.174533, 0.523599)
bpy.context.view_layer.update()
